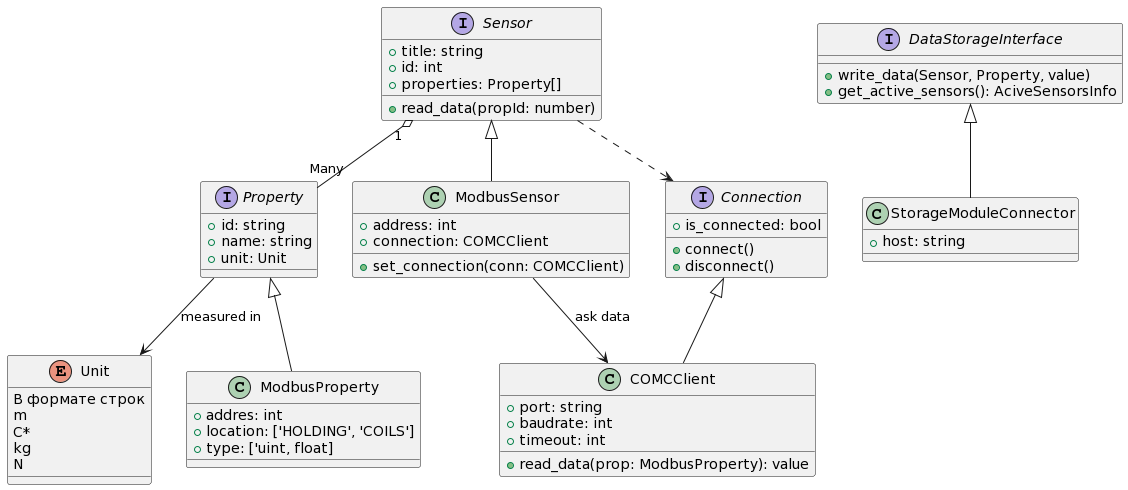

The diagram above was rendered by PlantUML. Its source (embedded in the PNG):
@startuml
interface Sensor {
  + title: string
  + id: int
  + properties: Property[] 
  + read_data(propId: number)
}

interface Property {
  + id: string
  + name: string
  + unit: Unit
}

enum Unit {
  В формате строк
  m 
  C*
  kg
  N 
}

class ModbusSensor extends Sensor {
  + address: int
  + connection: COMCClient
  + set_connection(conn: COMCClient)
}

class ModbusProperty extends Property {
  + addres: int
  + location: ['HOLDING', 'COILS']
  + type: ['uint, float]
}

interface Connection {
  + connect()
  + disconnect()
  +is_connected: bool
}

class COMCClient extends Connection {
  + port: string
  + baudrate: int
  + timeout: int
  + read_data(prop: ModbusProperty): value
}

Sensor "1" o-- "Many" Property
Property --> Unit : measured in
ModbusSensor --> COMCClient : ask data
Sensor ..> Connection

interface DataStorageInterface {
  + write_data(Sensor, Property, value)
  + get_active_sensors(): AciveSensorsInfo
}

class StorageModuleConnector extends DataStorageInterface {
  + host: string
}
@enduml